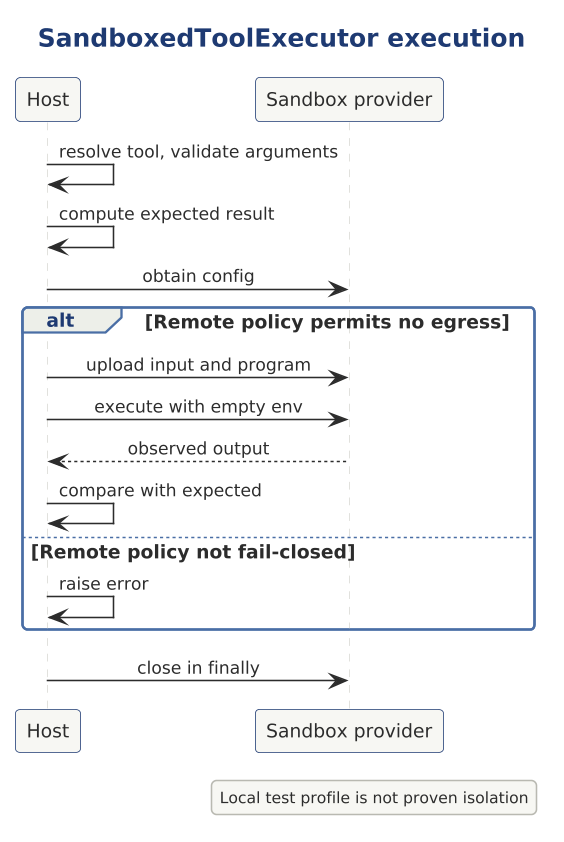

The diagram above was rendered by PlantUML. Its source (embedded in the PNG):
@startuml

scale 1.5625



!include ../../../../../../../tooling/styles/plantuml/interaction/sequence-diagram-style.iuml
title SandboxedToolExecutor execution
participant Host
participant "Sandbox provider" as Sandbox
Host -> Host : resolve tool, validate arguments
Host -> Host : compute expected result
Host -> Sandbox : obtain config
alt Remote policy permits no egress
Host -> Sandbox : upload input and program
Host -> Sandbox : execute with empty env
Sandbox --> Host : observed output
Host -> Host : compare with expected
else Remote policy not fail-closed
Host -> Host : raise error
end
Host -> Sandbox : close in finally
legend right
  Local test profile is not proven isolation
endlegend
@enduml